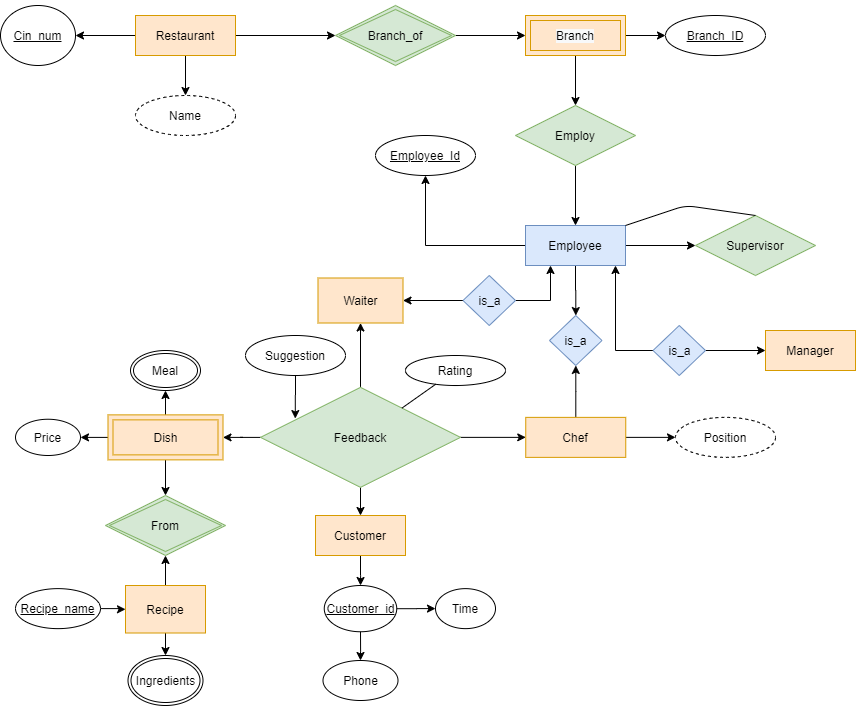

The diagram above was exported from draw.io. Its source (the exported page's mxGraphModel, read from the mxfile embedded in the PNG):
<mxGraphModel dx="1449" dy="596" grid="1" gridSize="10" guides="1" tooltips="1" connect="1" arrows="1" fold="1" page="1" pageScale="1" pageWidth="3300" pageHeight="4681" math="0" shadow="0">
  <root>
    <mxCell id="0" />
    <mxCell id="1" parent="0" />
    <mxCell id="NgLl4HAQhnd8HXAotbS4-2" value="" style="edgeStyle=orthogonalEdgeStyle;rounded=0;orthogonalLoop=1;jettySize=auto;html=1;" parent="1" source="jKNY7_8_zjAuuIfCQ90G-1" target="NgLl4HAQhnd8HXAotbS4-1" edge="1">
      <mxGeometry relative="1" as="geometry" />
    </mxCell>
    <mxCell id="NgLl4HAQhnd8HXAotbS4-8" value="" style="edgeStyle=orthogonalEdgeStyle;rounded=0;orthogonalLoop=1;jettySize=auto;html=1;" parent="1" source="jKNY7_8_zjAuuIfCQ90G-1" target="NgLl4HAQhnd8HXAotbS4-7" edge="1">
      <mxGeometry relative="1" as="geometry" />
    </mxCell>
    <mxCell id="ky3XIGSyfg8WfD_a-9OU-23" value="" style="edgeStyle=orthogonalEdgeStyle;rounded=0;orthogonalLoop=1;jettySize=auto;html=1;" edge="1" parent="1" source="jKNY7_8_zjAuuIfCQ90G-1" target="kzbOnNVxng_6eBCHzelk-32">
      <mxGeometry relative="1" as="geometry" />
    </mxCell>
    <mxCell id="ky3XIGSyfg8WfD_a-9OU-30" value="" style="edgeStyle=orthogonalEdgeStyle;rounded=0;orthogonalLoop=1;jettySize=auto;html=1;" edge="1" parent="1" source="jKNY7_8_zjAuuIfCQ90G-1" target="ky3XIGSyfg8WfD_a-9OU-29">
      <mxGeometry relative="1" as="geometry" />
    </mxCell>
    <mxCell id="jKNY7_8_zjAuuIfCQ90G-1" value="Feedback" style="rhombus;whiteSpace=wrap;html=1;fillColor=#d5e8d4;strokeColor=#82b366;" parent="1" vertex="1">
      <mxGeometry x="1335" y="1861.87" width="200" height="100" as="geometry" />
    </mxCell>
    <mxCell id="kzbOnNVxng_6eBCHzelk-70" value="" style="edgeStyle=orthogonalEdgeStyle;rounded=0;orthogonalLoop=1;jettySize=auto;html=1;" parent="1" source="NgLl4HAQhnd8HXAotbS4-1" target="kzbOnNVxng_6eBCHzelk-28" edge="1">
      <mxGeometry relative="1" as="geometry" />
    </mxCell>
    <mxCell id="XjC6Pe1A60IvWtQranHF-16" value="" style="edgeStyle=orthogonalEdgeStyle;rounded=0;orthogonalLoop=1;jettySize=auto;html=1;" parent="1" source="NgLl4HAQhnd8HXAotbS4-1" target="XjC6Pe1A60IvWtQranHF-2" edge="1">
      <mxGeometry relative="1" as="geometry" />
    </mxCell>
    <mxCell id="NgLl4HAQhnd8HXAotbS4-1" value="Chef" style="whiteSpace=wrap;html=1;align=center;fillColor=#ffe6cc;strokeColor=#d79b00;" parent="1" vertex="1">
      <mxGeometry x="1600.25" y="1891.87" width="100" height="40" as="geometry" />
    </mxCell>
    <mxCell id="NgLl4HAQhnd8HXAotbS4-7" value="Waiter" style="whiteSpace=wrap;html=1;fillColor=#ffe6cc;strokeColor=#d79b00;" parent="1" vertex="1">
      <mxGeometry x="1392.5" y="1752.5" width="85" height="45" as="geometry" />
    </mxCell>
    <mxCell id="kzbOnNVxng_6eBCHzelk-1" value="Rating" style="ellipse;whiteSpace=wrap;html=1;align=center;fontStyle=0" parent="1" vertex="1">
      <mxGeometry x="1480" y="1830" width="100" height="30" as="geometry" />
    </mxCell>
    <mxCell id="kzbOnNVxng_6eBCHzelk-65" value="" style="edgeStyle=orthogonalEdgeStyle;rounded=0;orthogonalLoop=1;jettySize=auto;html=1;" parent="1" source="kzbOnNVxng_6eBCHzelk-5" target="kzbOnNVxng_6eBCHzelk-64" edge="1">
      <mxGeometry relative="1" as="geometry" />
    </mxCell>
    <mxCell id="XjC6Pe1A60IvWtQranHF-3" value="" style="edgeStyle=orthogonalEdgeStyle;rounded=0;orthogonalLoop=1;jettySize=auto;html=1;" parent="1" source="kzbOnNVxng_6eBCHzelk-5" target="XjC6Pe1A60IvWtQranHF-2" edge="1">
      <mxGeometry relative="1" as="geometry" />
    </mxCell>
    <mxCell id="XjC6Pe1A60IvWtQranHF-21" value="" style="edgeStyle=orthogonalEdgeStyle;rounded=0;orthogonalLoop=1;jettySize=auto;html=1;" parent="1" source="kzbOnNVxng_6eBCHzelk-5" target="kzbOnNVxng_6eBCHzelk-81" edge="1">
      <mxGeometry relative="1" as="geometry" />
    </mxCell>
    <mxCell id="kzbOnNVxng_6eBCHzelk-5" value="Employee" style="whiteSpace=wrap;html=1;align=center;fillColor=#dae8fc;strokeColor=#6c8ebf;" parent="1" vertex="1">
      <mxGeometry x="1600" y="1700" width="100" height="40" as="geometry" />
    </mxCell>
    <mxCell id="kzbOnNVxng_6eBCHzelk-28" value="Position" style="ellipse;whiteSpace=wrap;html=1;align=center;dashed=1;" parent="1" vertex="1">
      <mxGeometry x="1750" y="1891.88" width="100" height="40" as="geometry" />
    </mxCell>
    <mxCell id="ky3XIGSyfg8WfD_a-9OU-24" value="" style="edgeStyle=orthogonalEdgeStyle;rounded=0;orthogonalLoop=1;jettySize=auto;html=1;" edge="1" parent="1" source="kzbOnNVxng_6eBCHzelk-32" target="kzbOnNVxng_6eBCHzelk-61">
      <mxGeometry relative="1" as="geometry" />
    </mxCell>
    <mxCell id="ky3XIGSyfg8WfD_a-9OU-31" value="" style="edgeStyle=orthogonalEdgeStyle;rounded=0;orthogonalLoop=1;jettySize=auto;html=1;" edge="1" parent="1" source="kzbOnNVxng_6eBCHzelk-32" target="MUuDbcajwvJd1qfhd0S6-7">
      <mxGeometry relative="1" as="geometry" />
    </mxCell>
    <mxCell id="ky3XIGSyfg8WfD_a-9OU-36" value="" style="edgeStyle=orthogonalEdgeStyle;rounded=0;orthogonalLoop=1;jettySize=auto;html=1;" edge="1" parent="1" source="kzbOnNVxng_6eBCHzelk-32" target="ky3XIGSyfg8WfD_a-9OU-34">
      <mxGeometry relative="1" as="geometry" />
    </mxCell>
    <mxCell id="kzbOnNVxng_6eBCHzelk-32" value="Dish" style="shape=ext;margin=3;double=1;whiteSpace=wrap;html=1;align=center;fillColor=#ffe6cc;strokeColor=#d79b00;" parent="1" vertex="1">
      <mxGeometry x="1182.5" y="1889.3700000000001" width="115" height="45" as="geometry" />
    </mxCell>
    <mxCell id="kzbOnNVxng_6eBCHzelk-49" value="" style="edgeStyle=orthogonalEdgeStyle;rounded=0;orthogonalLoop=1;jettySize=auto;html=1;" parent="1" source="kzbOnNVxng_6eBCHzelk-40" target="kzbOnNVxng_6eBCHzelk-48" edge="1">
      <mxGeometry relative="1" as="geometry" />
    </mxCell>
    <mxCell id="kzbOnNVxng_6eBCHzelk-54" value="" style="edgeStyle=orthogonalEdgeStyle;rounded=0;orthogonalLoop=1;jettySize=auto;html=1;" parent="1" source="kzbOnNVxng_6eBCHzelk-40" target="kzbOnNVxng_6eBCHzelk-51" edge="1">
      <mxGeometry relative="1" as="geometry" />
    </mxCell>
    <mxCell id="kzbOnNVxng_6eBCHzelk-60" value="" style="edgeStyle=orthogonalEdgeStyle;rounded=0;orthogonalLoop=1;jettySize=auto;html=1;" parent="1" source="kzbOnNVxng_6eBCHzelk-40" target="kzbOnNVxng_6eBCHzelk-57" edge="1">
      <mxGeometry relative="1" as="geometry" />
    </mxCell>
    <mxCell id="kzbOnNVxng_6eBCHzelk-40" value="Restaurant" style="whiteSpace=wrap;html=1;align=center;fillColor=#ffe6cc;strokeColor=#d79b00;" parent="1" vertex="1">
      <mxGeometry x="1210" y="1490" width="100" height="40" as="geometry" />
    </mxCell>
    <mxCell id="kzbOnNVxng_6eBCHzelk-45" value="" style="edgeStyle=orthogonalEdgeStyle;rounded=0;orthogonalLoop=1;jettySize=auto;html=1;" parent="1" source="kzbOnNVxng_6eBCHzelk-41" target="kzbOnNVxng_6eBCHzelk-43" edge="1">
      <mxGeometry relative="1" as="geometry" />
    </mxCell>
    <mxCell id="ky3XIGSyfg8WfD_a-9OU-50" value="" style="edgeStyle=orthogonalEdgeStyle;rounded=0;orthogonalLoop=1;jettySize=auto;html=1;" edge="1" parent="1" source="kzbOnNVxng_6eBCHzelk-41" target="XjC6Pe1A60IvWtQranHF-36">
      <mxGeometry relative="1" as="geometry" />
    </mxCell>
    <mxCell id="kzbOnNVxng_6eBCHzelk-41" value="&#10;&#10;&lt;span style=&quot;color: rgb(0, 0, 0); font-family: helvetica; font-size: 12px; font-style: normal; font-weight: 400; letter-spacing: normal; text-align: center; text-indent: 0px; text-transform: none; word-spacing: 0px; background-color: rgb(248, 249, 250); display: inline; float: none;&quot;&gt;Branch&lt;/span&gt;&#10;&#10;" style="shape=ext;margin=3;double=1;whiteSpace=wrap;html=1;align=center;fillColor=#ffe6cc;strokeColor=#d79b00;" parent="1" vertex="1">
      <mxGeometry x="1600" y="1490" width="100" height="40" as="geometry" />
    </mxCell>
    <mxCell id="kzbOnNVxng_6eBCHzelk-46" value="" style="edgeStyle=orthogonalEdgeStyle;rounded=0;orthogonalLoop=1;jettySize=auto;html=1;" parent="1" source="kzbOnNVxng_6eBCHzelk-43" target="kzbOnNVxng_6eBCHzelk-5" edge="1">
      <mxGeometry relative="1" as="geometry" />
    </mxCell>
    <mxCell id="kzbOnNVxng_6eBCHzelk-43" value="Employ" style="shape=rhombus;perimeter=rhombusPerimeter;whiteSpace=wrap;html=1;align=center;fillColor=#d5e8d4;strokeColor=#82b366;" parent="1" vertex="1">
      <mxGeometry x="1590" y="1580" width="120" height="60" as="geometry" />
    </mxCell>
    <mxCell id="kzbOnNVxng_6eBCHzelk-48" value="&lt;u&gt;Cin_num&lt;/u&gt;" style="ellipse;whiteSpace=wrap;html=1;" parent="1" vertex="1">
      <mxGeometry x="1075" y="1480" width="75" height="60" as="geometry" />
    </mxCell>
    <mxCell id="kzbOnNVxng_6eBCHzelk-53" value="" style="edgeStyle=orthogonalEdgeStyle;rounded=0;orthogonalLoop=1;jettySize=auto;html=1;" parent="1" source="kzbOnNVxng_6eBCHzelk-51" target="kzbOnNVxng_6eBCHzelk-41" edge="1">
      <mxGeometry relative="1" as="geometry" />
    </mxCell>
    <mxCell id="kzbOnNVxng_6eBCHzelk-51" value="Branch_of" style="shape=rhombus;double=1;perimeter=rhombusPerimeter;whiteSpace=wrap;html=1;align=center;fillColor=#d5e8d4;strokeColor=#82b366;" parent="1" vertex="1">
      <mxGeometry x="1410" y="1480" width="120" height="60" as="geometry" />
    </mxCell>
    <mxCell id="kzbOnNVxng_6eBCHzelk-57" value="Name" style="ellipse;whiteSpace=wrap;html=1;align=center;dashed=1;" parent="1" vertex="1">
      <mxGeometry x="1210" y="1570" width="100" height="40" as="geometry" />
    </mxCell>
    <mxCell id="kzbOnNVxng_6eBCHzelk-61" value="From" style="shape=rhombus;double=1;perimeter=rhombusPerimeter;whiteSpace=wrap;html=1;align=center;fillColor=#d5e8d4;strokeColor=#82b366;" parent="1" vertex="1">
      <mxGeometry x="1180" y="1970" width="120" height="60" as="geometry" />
    </mxCell>
    <mxCell id="kzbOnNVxng_6eBCHzelk-64" value="Employee_Id" style="ellipse;whiteSpace=wrap;html=1;align=center;fontStyle=4;" parent="1" vertex="1">
      <mxGeometry x="1450" y="1610" width="100" height="40" as="geometry" />
    </mxCell>
    <mxCell id="kzbOnNVxng_6eBCHzelk-80" value="" style="endArrow=none;html=1;rounded=0;" parent="1" source="jKNY7_8_zjAuuIfCQ90G-1" target="kzbOnNVxng_6eBCHzelk-1" edge="1">
      <mxGeometry relative="1" as="geometry">
        <mxPoint x="1390" y="2010" as="sourcePoint" />
        <mxPoint x="1550" y="2010" as="targetPoint" />
      </mxGeometry>
    </mxCell>
    <mxCell id="kzbOnNVxng_6eBCHzelk-81" value="Supervisor" style="shape=rhombus;perimeter=rhombusPerimeter;whiteSpace=wrap;html=1;align=center;fillColor=#d5e8d4;strokeColor=#82b366;" parent="1" vertex="1">
      <mxGeometry x="1770" y="1690" width="120" height="60" as="geometry" />
    </mxCell>
    <mxCell id="XjC6Pe1A60IvWtQranHF-2" value="is_a" style="rhombus;whiteSpace=wrap;html=1;fillColor=#dae8fc;strokeColor=#6c8ebf;" parent="1" vertex="1">
      <mxGeometry x="1624" y="1790" width="52.5" height="50" as="geometry" />
    </mxCell>
    <mxCell id="XjC6Pe1A60IvWtQranHF-9" value="" style="edgeStyle=orthogonalEdgeStyle;rounded=0;orthogonalLoop=1;jettySize=auto;html=1;" parent="1" source="XjC6Pe1A60IvWtQranHF-5" target="NgLl4HAQhnd8HXAotbS4-7" edge="1">
      <mxGeometry relative="1" as="geometry" />
    </mxCell>
    <mxCell id="dvFwAt92-HnFU6FiswPp-3" value="" style="edgeStyle=orthogonalEdgeStyle;rounded=0;orthogonalLoop=1;jettySize=auto;html=1;entryX=0.25;entryY=1;entryDx=0;entryDy=0;" parent="1" source="XjC6Pe1A60IvWtQranHF-5" target="kzbOnNVxng_6eBCHzelk-5" edge="1">
      <mxGeometry relative="1" as="geometry" />
    </mxCell>
    <mxCell id="XjC6Pe1A60IvWtQranHF-5" value="is_a" style="rhombus;whiteSpace=wrap;html=1;fillColor=#dae8fc;strokeColor=#6c8ebf;" parent="1" vertex="1">
      <mxGeometry x="1537.5" y="1750" width="52.5" height="50" as="geometry" />
    </mxCell>
    <mxCell id="XjC6Pe1A60IvWtQranHF-22" value="" style="endArrow=none;html=1;exitX=1;exitY=0;exitDx=0;exitDy=0;entryX=0.5;entryY=0;entryDx=0;entryDy=0;" parent="1" source="kzbOnNVxng_6eBCHzelk-5" target="kzbOnNVxng_6eBCHzelk-81" edge="1">
      <mxGeometry width="50" height="50" relative="1" as="geometry">
        <mxPoint x="1780" y="1800" as="sourcePoint" />
        <mxPoint x="1830" y="1750" as="targetPoint" />
        <Array as="points">
          <mxPoint x="1760" y="1680" />
        </Array>
      </mxGeometry>
    </mxCell>
    <mxCell id="XjC6Pe1A60IvWtQranHF-24" value="Manager" style="rounded=0;whiteSpace=wrap;html=1;fillColor=#ffe6cc;strokeColor=#d79b00;" parent="1" vertex="1">
      <mxGeometry x="1840" y="1805" width="90" height="40" as="geometry" />
    </mxCell>
    <mxCell id="XjC6Pe1A60IvWtQranHF-27" value="" style="edgeStyle=orthogonalEdgeStyle;rounded=0;orthogonalLoop=1;jettySize=auto;html=1;" parent="1" source="XjC6Pe1A60IvWtQranHF-26" target="XjC6Pe1A60IvWtQranHF-24" edge="1">
      <mxGeometry relative="1" as="geometry" />
    </mxCell>
    <mxCell id="XjC6Pe1A60IvWtQranHF-28" value="" style="edgeStyle=orthogonalEdgeStyle;rounded=0;orthogonalLoop=1;jettySize=auto;html=1;" parent="1" source="XjC6Pe1A60IvWtQranHF-26" edge="1">
      <mxGeometry relative="1" as="geometry">
        <mxPoint x="1690" y="1740" as="targetPoint" />
      </mxGeometry>
    </mxCell>
    <mxCell id="XjC6Pe1A60IvWtQranHF-26" value="is_a" style="rhombus;whiteSpace=wrap;html=1;fillColor=#dae8fc;strokeColor=#6c8ebf;" parent="1" vertex="1">
      <mxGeometry x="1727.5" y="1800" width="52.5" height="50" as="geometry" />
    </mxCell>
    <mxCell id="XjC6Pe1A60IvWtQranHF-33" value="" style="edgeStyle=orthogonalEdgeStyle;rounded=0;orthogonalLoop=1;jettySize=auto;html=1;entryX=0.174;entryY=0.312;entryDx=0;entryDy=0;entryPerimeter=0;" parent="1" source="XjC6Pe1A60IvWtQranHF-30" target="jKNY7_8_zjAuuIfCQ90G-1" edge="1">
      <mxGeometry relative="1" as="geometry">
        <Array as="points" />
      </mxGeometry>
    </mxCell>
    <mxCell id="XjC6Pe1A60IvWtQranHF-30" value="Suggestion" style="ellipse;whiteSpace=wrap;html=1;align=center;" parent="1" vertex="1">
      <mxGeometry x="1320" y="1810" width="100" height="40" as="geometry" />
    </mxCell>
    <mxCell id="XjC6Pe1A60IvWtQranHF-36" value="Branch_ID" style="ellipse;whiteSpace=wrap;html=1;align=center;fontStyle=4;" parent="1" vertex="1">
      <mxGeometry x="1740" y="1490" width="100" height="40" as="geometry" />
    </mxCell>
    <mxCell id="MUuDbcajwvJd1qfhd0S6-7" value="Price" style="ellipse;whiteSpace=wrap;html=1;align=center;" parent="1" vertex="1">
      <mxGeometry x="1090" y="1893.74" width="65" height="36.26" as="geometry" />
    </mxCell>
    <mxCell id="ky3XIGSyfg8WfD_a-9OU-8" value="" style="edgeStyle=orthogonalEdgeStyle;rounded=0;orthogonalLoop=1;jettySize=auto;html=1;" edge="1" parent="1" source="ky3XIGSyfg8WfD_a-9OU-2" target="kzbOnNVxng_6eBCHzelk-61">
      <mxGeometry relative="1" as="geometry" />
    </mxCell>
    <mxCell id="ky3XIGSyfg8WfD_a-9OU-33" value="" style="edgeStyle=orthogonalEdgeStyle;rounded=0;orthogonalLoop=1;jettySize=auto;html=1;" edge="1" parent="1" source="ky3XIGSyfg8WfD_a-9OU-2" target="ky3XIGSyfg8WfD_a-9OU-26">
      <mxGeometry relative="1" as="geometry" />
    </mxCell>
    <mxCell id="ky3XIGSyfg8WfD_a-9OU-2" value="Recipe" style="whiteSpace=wrap;html=1;fillColor=#ffe6cc;strokeColor=#d79b00;" vertex="1" parent="1">
      <mxGeometry x="1200" y="2060" width="80" height="47.5" as="geometry" />
    </mxCell>
    <mxCell id="ky3XIGSyfg8WfD_a-9OU-44" value="" style="edgeStyle=orthogonalEdgeStyle;rounded=0;orthogonalLoop=1;jettySize=auto;html=1;" edge="1" parent="1" source="ky3XIGSyfg8WfD_a-9OU-25" target="ky3XIGSyfg8WfD_a-9OU-43">
      <mxGeometry relative="1" as="geometry" />
    </mxCell>
    <mxCell id="ky3XIGSyfg8WfD_a-9OU-46" value="" style="edgeStyle=orthogonalEdgeStyle;rounded=0;orthogonalLoop=1;jettySize=auto;html=1;" edge="1" parent="1" source="ky3XIGSyfg8WfD_a-9OU-25" target="ky3XIGSyfg8WfD_a-9OU-45">
      <mxGeometry relative="1" as="geometry" />
    </mxCell>
    <mxCell id="ky3XIGSyfg8WfD_a-9OU-25" value="Customer_id" style="ellipse;whiteSpace=wrap;html=1;fillColor=none;fontStyle=4" vertex="1" parent="1">
      <mxGeometry x="1398.75" y="2060" width="72.5" height="46.25" as="geometry" />
    </mxCell>
    <mxCell id="ky3XIGSyfg8WfD_a-9OU-26" value="Ingredients" style="ellipse;shape=doubleEllipse;margin=3;whiteSpace=wrap;html=1;align=center;" vertex="1" parent="1">
      <mxGeometry x="1202.5" y="2130" width="75" height="50" as="geometry" />
    </mxCell>
    <mxCell id="ky3XIGSyfg8WfD_a-9OU-37" value="" style="edgeStyle=orthogonalEdgeStyle;rounded=0;orthogonalLoop=1;jettySize=auto;html=1;" edge="1" parent="1" source="ky3XIGSyfg8WfD_a-9OU-29" target="ky3XIGSyfg8WfD_a-9OU-25">
      <mxGeometry relative="1" as="geometry" />
    </mxCell>
    <mxCell id="ky3XIGSyfg8WfD_a-9OU-29" value="Customer" style="whiteSpace=wrap;html=1;fillColor=#ffe6cc;strokeColor=#d79b00;" vertex="1" parent="1">
      <mxGeometry x="1390" y="1990" width="90" height="40" as="geometry" />
    </mxCell>
    <mxCell id="ky3XIGSyfg8WfD_a-9OU-34" value="Meal" style="ellipse;shape=doubleEllipse;margin=3;whiteSpace=wrap;html=1;align=center;" vertex="1" parent="1">
      <mxGeometry x="1205" y="1825" width="70" height="40" as="geometry" />
    </mxCell>
    <mxCell id="ky3XIGSyfg8WfD_a-9OU-43" value="Time" style="ellipse;whiteSpace=wrap;html=1;align=center;" vertex="1" parent="1">
      <mxGeometry x="1510" y="2063.13" width="60" height="40" as="geometry" />
    </mxCell>
    <mxCell id="ky3XIGSyfg8WfD_a-9OU-45" value="Phone" style="ellipse;whiteSpace=wrap;html=1;align=center;" vertex="1" parent="1">
      <mxGeometry x="1397.5" y="2135" width="75" height="40" as="geometry" />
    </mxCell>
    <mxCell id="ky3XIGSyfg8WfD_a-9OU-49" value="" style="edgeStyle=orthogonalEdgeStyle;rounded=0;orthogonalLoop=1;jettySize=auto;html=1;" edge="1" parent="1" source="ky3XIGSyfg8WfD_a-9OU-48" target="ky3XIGSyfg8WfD_a-9OU-2">
      <mxGeometry relative="1" as="geometry" />
    </mxCell>
    <mxCell id="ky3XIGSyfg8WfD_a-9OU-48" value="Recipe_name" style="ellipse;whiteSpace=wrap;html=1;align=center;fontStyle=4;" vertex="1" parent="1">
      <mxGeometry x="1090" y="2063.13" width="85" height="40" as="geometry" />
    </mxCell>
  </root>
</mxGraphModel>